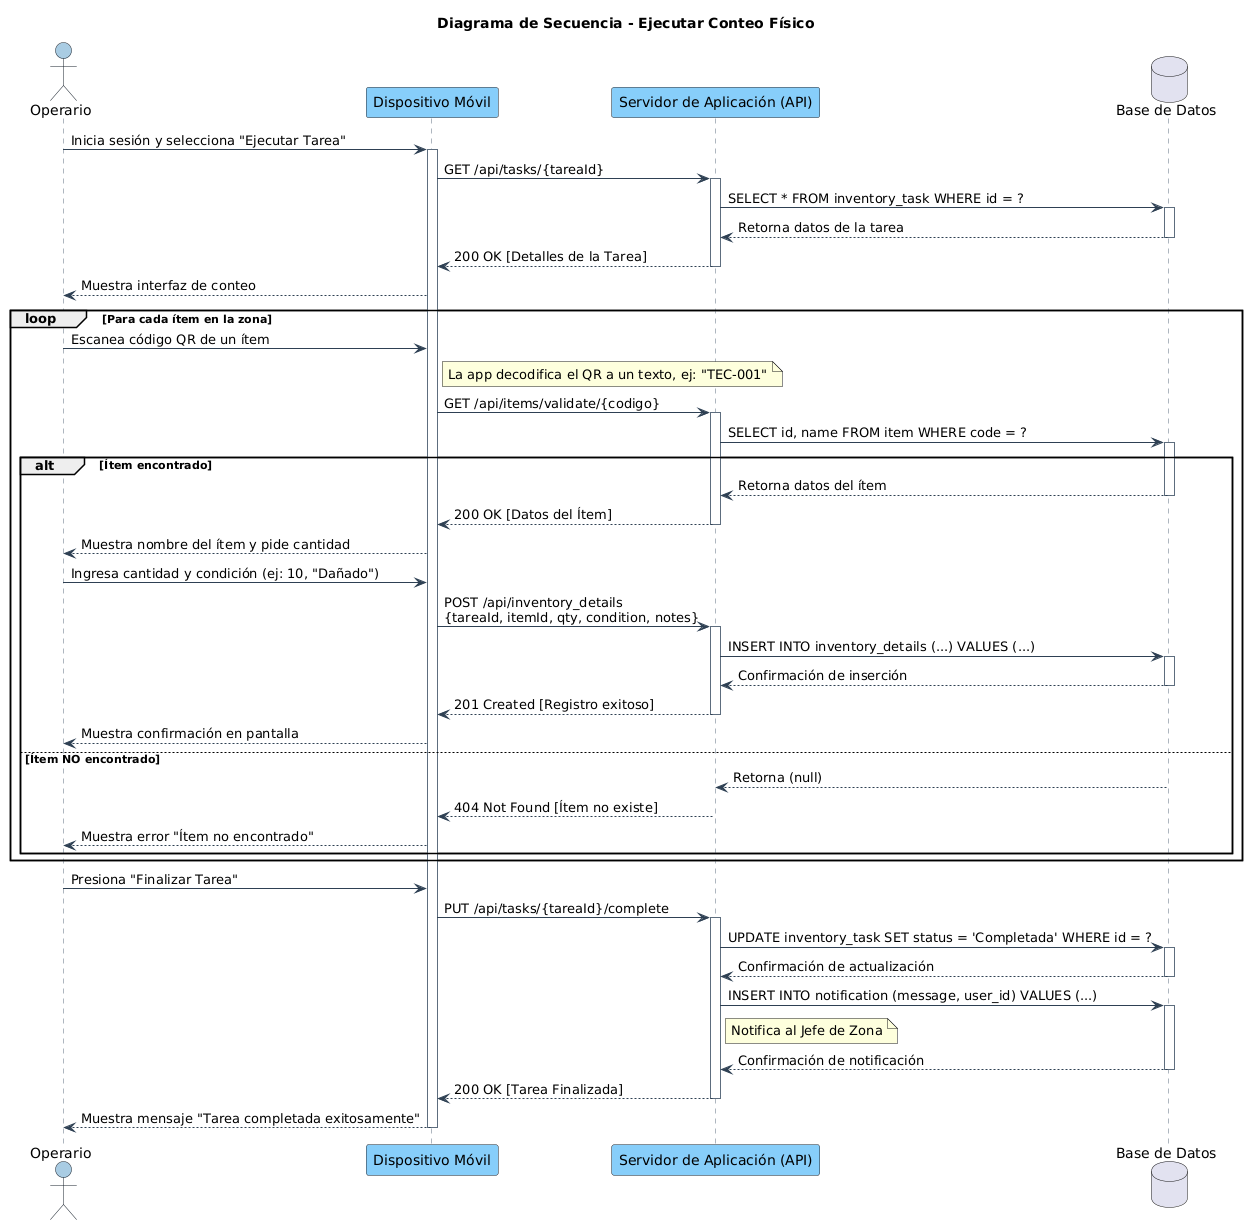

The diagram above was rendered by PlantUML. Its source (embedded in the PNG):
@startuml
' Título del Diagrama
title Diagrama de Secuencia - Ejecutar Conteo Físico

' Estilos para mejorar la legibilidad
skinparam sequence {
    ActorBorderColor #17202A
    ActorBackgroundColor #A9CCE3

    ParticipantBorderColor #17202A
    ParticipantBackgroundColor #LightSkyBlue

    ArrowColor #2E4053
    LifeLineBorderColor #5D6D7E
}

' === Participantes en el Proceso ===
actor Operario
participant "Dispositivo Móvil" as App
participant "Servidor de Aplicación (API)" as Server
database "Base de Datos" as DB

' === Inicio del Flujo ===
Operario -> App: Inicia sesión y selecciona "Ejecutar Tarea"
activate App

App -> Server: GET /api/tasks/{tareaId}
activate Server

Server -> DB: SELECT * FROM inventory_task WHERE id = ?
activate DB
DB --> Server: Retorna datos de la tarea
deactivate DB

Server --> App: 200 OK [Detalles de la Tarea]
deactivate Server

App --> Operario: Muestra interfaz de conteo

' === Bucle para cada ítem contado ===
loop Para cada ítem en la zona

    Operario -> App: Escanea código QR de un ítem
    note right of App: La app decodifica el QR a un texto, ej: "TEC-001"

    App -> Server: GET /api/items/validate/{codigo}
    activate Server
    Server -> DB: SELECT id, name FROM item WHERE code = ?
    activate DB

    ' === Flujo Alternativo: El ítem puede o no existir ===
    alt Ítem encontrado
        DB --> Server: Retorna datos del ítem
        deactivate DB
        Server --> App: 200 OK [Datos del Ítem]
        deactivate Server

        App --> Operario: Muestra nombre del ítem y pide cantidad

        Operario -> App: Ingresa cantidad y condición (ej: 10, "Dañado")
        App -> Server: POST /api/inventory_details \n{tareaId, itemId, qty, condition, notes}
        activate Server

        Server -> DB: INSERT INTO inventory_details (...) VALUES (...)
        activate DB
        DB --> Server: Confirmación de inserción
        deactivate DB

        Server --> App: 201 Created [Registro exitoso]
        deactivate Server
        App --> Operario: Muestra confirmación en pantalla

    else Ítem NO encontrado
        DB --> Server: Retorna (null)
        deactivate DB
        Server --> App: 404 Not Found [Ítem no existe]
        deactivate Server
        App --> Operario: Muestra error "Ítem no encontrado"
    end
end

' === Finalización de la Tarea ===
Operario -> App: Presiona "Finalizar Tarea"
App -> Server: PUT /api/tasks/{tareaId}/complete
activate Server

Server -> DB: UPDATE inventory_task SET status = 'Completada' WHERE id = ?
activate DB
DB --> Server: Confirmación de actualización
deactivate DB

Server -> DB: INSERT INTO notification (message, user_id) VALUES (...)
note right of Server: Notifica al Jefe de Zona
activate DB
DB --> Server: Confirmación de notificación
deactivate DB

Server --> App: 200 OK [Tarea Finalizada]
deactivate Server

App --> Operario: Muestra mensaje "Tarea completada exitosamente"
deactivate App
@enduml